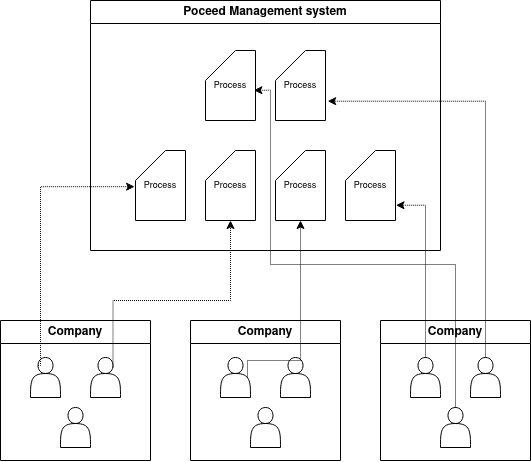

The diagram above was exported from draw.io. Its source (the exported page's mxGraphModel, read from the mxfile embedded in the PNG):
<mxGraphModel dx="989" dy="650" grid="1" gridSize="10" guides="1" tooltips="1" connect="1" arrows="1" fold="1" page="1" pageScale="1" pageWidth="850" pageHeight="1100" math="0" shadow="0">
  <root>
    <mxCell id="0" />
    <mxCell id="1" parent="0" />
    <mxCell id="pLtrBqFHVTdxPw5g7h2w-4" value="Poceed Management system" style="swimlane;whiteSpace=wrap;html=1;" vertex="1" parent="1">
      <mxGeometry x="400" y="170" width="350" height="250" as="geometry" />
    </mxCell>
    <mxCell id="pLtrBqFHVTdxPw5g7h2w-35" value="Process" style="shape=card;whiteSpace=wrap;html=1;fontSize=9;" vertex="1" parent="pLtrBqFHVTdxPw5g7h2w-4">
      <mxGeometry x="45" y="150" width="50" height="70" as="geometry" />
    </mxCell>
    <mxCell id="pLtrBqFHVTdxPw5g7h2w-38" value="Process" style="shape=card;whiteSpace=wrap;html=1;fontSize=9;" vertex="1" parent="pLtrBqFHVTdxPw5g7h2w-4">
      <mxGeometry x="115" y="150" width="50" height="70" as="geometry" />
    </mxCell>
    <mxCell id="pLtrBqFHVTdxPw5g7h2w-39" value="Process" style="shape=card;whiteSpace=wrap;html=1;fontSize=9;" vertex="1" parent="pLtrBqFHVTdxPw5g7h2w-4">
      <mxGeometry x="185" y="150" width="50" height="70" as="geometry" />
    </mxCell>
    <mxCell id="pLtrBqFHVTdxPw5g7h2w-40" value="Process" style="shape=card;whiteSpace=wrap;html=1;fontSize=9;" vertex="1" parent="pLtrBqFHVTdxPw5g7h2w-4">
      <mxGeometry x="255" y="150" width="50" height="70" as="geometry" />
    </mxCell>
    <mxCell id="pLtrBqFHVTdxPw5g7h2w-43" value="Process" style="shape=card;whiteSpace=wrap;html=1;fontSize=9;" vertex="1" parent="pLtrBqFHVTdxPw5g7h2w-4">
      <mxGeometry x="115" y="50" width="50" height="70" as="geometry" />
    </mxCell>
    <mxCell id="pLtrBqFHVTdxPw5g7h2w-44" value="Process" style="shape=card;whiteSpace=wrap;html=1;fontSize=9;" vertex="1" parent="pLtrBqFHVTdxPw5g7h2w-4">
      <mxGeometry x="185" y="50" width="50" height="70" as="geometry" />
    </mxCell>
    <mxCell id="pLtrBqFHVTdxPw5g7h2w-10" value="Company" style="swimlane;whiteSpace=wrap;html=1;" vertex="1" parent="1">
      <mxGeometry x="310" y="490" width="150" height="140" as="geometry" />
    </mxCell>
    <mxCell id="pLtrBqFHVTdxPw5g7h2w-14" value="" style="shape=actor;whiteSpace=wrap;html=1;" vertex="1" parent="pLtrBqFHVTdxPw5g7h2w-10">
      <mxGeometry x="60" y="87" width="30" height="40" as="geometry" />
    </mxCell>
    <mxCell id="pLtrBqFHVTdxPw5g7h2w-13" value="" style="shape=actor;whiteSpace=wrap;html=1;" vertex="1" parent="pLtrBqFHVTdxPw5g7h2w-10">
      <mxGeometry x="90" y="37" width="30" height="40" as="geometry" />
    </mxCell>
    <mxCell id="pLtrBqFHVTdxPw5g7h2w-6" value="" style="shape=actor;whiteSpace=wrap;html=1;" vertex="1" parent="pLtrBqFHVTdxPw5g7h2w-10">
      <mxGeometry x="30" y="37" width="30" height="40" as="geometry" />
    </mxCell>
    <mxCell id="pLtrBqFHVTdxPw5g7h2w-26" value="Company" style="swimlane;whiteSpace=wrap;html=1;" vertex="1" parent="1">
      <mxGeometry x="500" y="490" width="150" height="140" as="geometry" />
    </mxCell>
    <mxCell id="pLtrBqFHVTdxPw5g7h2w-27" value="" style="shape=actor;whiteSpace=wrap;html=1;" vertex="1" parent="pLtrBqFHVTdxPw5g7h2w-26">
      <mxGeometry x="60" y="87" width="30" height="40" as="geometry" />
    </mxCell>
    <mxCell id="pLtrBqFHVTdxPw5g7h2w-28" value="" style="shape=actor;whiteSpace=wrap;html=1;" vertex="1" parent="pLtrBqFHVTdxPw5g7h2w-26">
      <mxGeometry x="90" y="37" width="30" height="40" as="geometry" />
    </mxCell>
    <mxCell id="pLtrBqFHVTdxPw5g7h2w-29" value="" style="shape=actor;whiteSpace=wrap;html=1;" vertex="1" parent="pLtrBqFHVTdxPw5g7h2w-26">
      <mxGeometry x="30" y="37" width="30" height="40" as="geometry" />
    </mxCell>
    <mxCell id="pLtrBqFHVTdxPw5g7h2w-30" value="Company" style="swimlane;whiteSpace=wrap;html=1;" vertex="1" parent="1">
      <mxGeometry x="690" y="490" width="150" height="140" as="geometry" />
    </mxCell>
    <mxCell id="pLtrBqFHVTdxPw5g7h2w-31" value="" style="shape=actor;whiteSpace=wrap;html=1;" vertex="1" parent="pLtrBqFHVTdxPw5g7h2w-30">
      <mxGeometry x="60" y="87" width="30" height="40" as="geometry" />
    </mxCell>
    <mxCell id="pLtrBqFHVTdxPw5g7h2w-32" value="" style="shape=actor;whiteSpace=wrap;html=1;" vertex="1" parent="pLtrBqFHVTdxPw5g7h2w-30">
      <mxGeometry x="90" y="37" width="30" height="40" as="geometry" />
    </mxCell>
    <mxCell id="pLtrBqFHVTdxPw5g7h2w-33" value="" style="shape=actor;whiteSpace=wrap;html=1;" vertex="1" parent="pLtrBqFHVTdxPw5g7h2w-30">
      <mxGeometry x="30" y="37" width="30" height="40" as="geometry" />
    </mxCell>
    <mxCell id="pLtrBqFHVTdxPw5g7h2w-42" style="edgeStyle=orthogonalEdgeStyle;rounded=0;orthogonalLoop=1;jettySize=auto;html=1;exitX=0.75;exitY=0.25;exitDx=0;exitDy=0;exitPerimeter=0;entryX=0.5;entryY=1;entryDx=0;entryDy=0;entryPerimeter=0;fontFamily=Helvetica;fontSize=12;fontColor=default;dashed=1;dashPattern=1 1;" edge="1" parent="1" source="pLtrBqFHVTdxPw5g7h2w-13" target="pLtrBqFHVTdxPw5g7h2w-38">
      <mxGeometry relative="1" as="geometry">
        <Array as="points">
          <mxPoint x="423" y="470" />
          <mxPoint x="540" y="470" />
        </Array>
      </mxGeometry>
    </mxCell>
    <mxCell id="pLtrBqFHVTdxPw5g7h2w-46" style="edgeStyle=orthogonalEdgeStyle;rounded=0;orthogonalLoop=1;jettySize=auto;html=1;exitX=0.25;exitY=0.2;exitDx=0;exitDy=0;exitPerimeter=0;entryX=-0.018;entryY=0.517;entryDx=0;entryDy=0;entryPerimeter=0;fontFamily=Helvetica;fontSize=12;fontColor=default;dashed=1;dashPattern=1 1;" edge="1" parent="1" source="pLtrBqFHVTdxPw5g7h2w-6" target="pLtrBqFHVTdxPw5g7h2w-35">
      <mxGeometry relative="1" as="geometry">
        <Array as="points">
          <mxPoint x="350" y="535" />
          <mxPoint x="350" y="356" />
        </Array>
      </mxGeometry>
    </mxCell>
    <mxCell id="pLtrBqFHVTdxPw5g7h2w-47" style="edgeStyle=orthogonalEdgeStyle;rounded=0;orthogonalLoop=1;jettySize=auto;html=1;exitX=0.9;exitY=0.5;exitDx=0;exitDy=0;exitPerimeter=0;entryX=0.5;entryY=1;entryDx=0;entryDy=0;entryPerimeter=0;fontFamily=Helvetica;fontSize=12;fontColor=default;dashed=1;dashPattern=1 1;" edge="1" parent="1" source="pLtrBqFHVTdxPw5g7h2w-29" target="pLtrBqFHVTdxPw5g7h2w-39">
      <mxGeometry relative="1" as="geometry">
        <Array as="points">
          <mxPoint x="557" y="530" />
          <mxPoint x="610" y="530" />
        </Array>
      </mxGeometry>
    </mxCell>
    <mxCell id="pLtrBqFHVTdxPw5g7h2w-48" style="edgeStyle=orthogonalEdgeStyle;rounded=0;orthogonalLoop=1;jettySize=auto;html=1;exitX=0.5;exitY=0;exitDx=0;exitDy=0;entryX=1.01;entryY=0.782;entryDx=0;entryDy=0;entryPerimeter=0;fontFamily=Helvetica;fontSize=12;fontColor=default;dashed=1;dashPattern=1 1;" edge="1" parent="1" source="pLtrBqFHVTdxPw5g7h2w-33" target="pLtrBqFHVTdxPw5g7h2w-40">
      <mxGeometry relative="1" as="geometry" />
    </mxCell>
    <mxCell id="pLtrBqFHVTdxPw5g7h2w-49" style="edgeStyle=orthogonalEdgeStyle;rounded=0;orthogonalLoop=1;jettySize=auto;html=1;exitX=0.5;exitY=0;exitDx=0;exitDy=0;entryX=1.044;entryY=0.724;entryDx=0;entryDy=0;entryPerimeter=0;fontFamily=Helvetica;fontSize=12;fontColor=default;dashed=1;dashPattern=1 1;" edge="1" parent="1" source="pLtrBqFHVTdxPw5g7h2w-32" target="pLtrBqFHVTdxPw5g7h2w-44">
      <mxGeometry relative="1" as="geometry">
        <Array as="points">
          <mxPoint x="795" y="271" />
        </Array>
      </mxGeometry>
    </mxCell>
    <mxCell id="pLtrBqFHVTdxPw5g7h2w-50" style="edgeStyle=orthogonalEdgeStyle;shape=connector;rounded=0;orthogonalLoop=1;jettySize=auto;html=1;exitX=0.5;exitY=0;exitDx=0;exitDy=0;entryX=0.968;entryY=0.567;entryDx=0;entryDy=0;entryPerimeter=0;dashed=1;dashPattern=1 1;labelBackgroundColor=default;strokeColor=default;fontFamily=Helvetica;fontSize=12;fontColor=default;endArrow=classic;" edge="1" parent="1" source="pLtrBqFHVTdxPw5g7h2w-31" target="pLtrBqFHVTdxPw5g7h2w-43">
      <mxGeometry relative="1" as="geometry">
        <Array as="points">
          <mxPoint x="765" y="434" />
          <mxPoint x="580" y="434" />
          <mxPoint x="580" y="260" />
        </Array>
      </mxGeometry>
    </mxCell>
  </root>
</mxGraphModel>